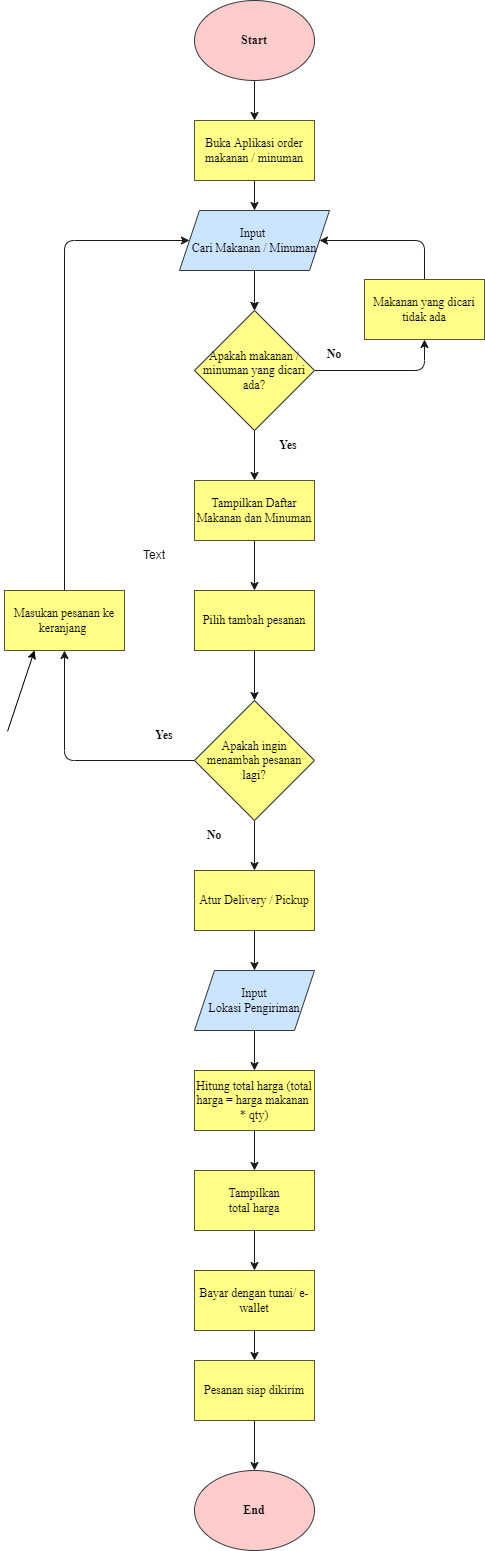

The diagram above was exported from draw.io. Its source (the exported page's mxGraphModel, read from the mxfile embedded in the PNG):
<mxGraphModel dx="710" dy="613" grid="1" gridSize="10" guides="1" tooltips="1" connect="1" arrows="1" fold="1" page="1" pageScale="1" pageWidth="827" pageHeight="1169" background="#ffffff" math="0" shadow="0">
  <root>
    <mxCell id="0" />
    <mxCell id="1" parent="0" />
    <mxCell id="9" style="edgeStyle=none;html=1;exitX=0.5;exitY=1;exitDx=0;exitDy=0;entryX=0.5;entryY=0;entryDx=0;entryDy=0;fontFamily=Helvetica;fillColor=#0050ef;strokeColor=#1A1A1A;fontColor=default;strokeWidth=1;" parent="1" source="2" target="3" edge="1">
      <mxGeometry relative="1" as="geometry" />
    </mxCell>
    <mxCell id="2" value="&lt;font face=&quot;Times New Roman&quot;&gt;&lt;b&gt;Start&lt;/b&gt;&lt;/font&gt;" style="ellipse;whiteSpace=wrap;html=1;fillColor=#ffcccc;strokeColor=#36393d;fontColor=#000000;strokeWidth=1;" parent="1" vertex="1">
      <mxGeometry x="350" y="10" width="120" height="80" as="geometry" />
    </mxCell>
    <mxCell id="71" style="edgeStyle=none;html=1;exitX=0.5;exitY=1;exitDx=0;exitDy=0;entryX=0.5;entryY=0;entryDx=0;entryDy=0;strokeWidth=1;strokeColor=#1A1A1A;" parent="1" source="3" target="64" edge="1">
      <mxGeometry relative="1" as="geometry" />
    </mxCell>
    <mxCell id="3" value="Buka Aplikasi order makanan / minuman" style="rounded=0;whiteSpace=wrap;html=1;fontFamily=Times New Roman;fillColor=#ffff88;fontColor=#000000;strokeColor=#55553D;strokeWidth=1;" parent="1" vertex="1">
      <mxGeometry x="350" y="130" width="120" height="60" as="geometry" />
    </mxCell>
    <mxCell id="81" style="edgeStyle=none;shape=connector;rounded=1;html=1;exitX=0.5;exitY=1;exitDx=0;exitDy=0;entryX=0.5;entryY=0;entryDx=0;entryDy=0;labelBackgroundColor=default;fontFamily=Helvetica;fontSize=11;fontColor=default;endArrow=classic;strokeColor=#1A1A1A;strokeWidth=1;" parent="1" source="6" target="30" edge="1">
      <mxGeometry relative="1" as="geometry" />
    </mxCell>
    <mxCell id="6" value="Pilih tambah pesanan" style="rounded=0;whiteSpace=wrap;html=1;fontFamily=Times New Roman;fillColor=#ffff88;fontColor=#000000;strokeColor=#55553D;labelBorderColor=none;strokeWidth=1;" parent="1" vertex="1">
      <mxGeometry x="350" y="600" width="120" height="60" as="geometry" />
    </mxCell>
    <mxCell id="74" style="edgeStyle=none;shape=connector;rounded=1;html=1;exitX=1;exitY=0.5;exitDx=0;exitDy=0;entryX=0.5;entryY=1;entryDx=0;entryDy=0;labelBackgroundColor=default;fontFamily=Helvetica;fontSize=11;fontColor=default;endArrow=classic;strokeColor=#1A1A1A;strokeWidth=1;" parent="1" source="7" target="63" edge="1">
      <mxGeometry relative="1" as="geometry">
        <Array as="points">
          <mxPoint x="580" y="380" />
        </Array>
      </mxGeometry>
    </mxCell>
    <mxCell id="75" style="edgeStyle=none;shape=connector;rounded=1;html=1;exitX=0.5;exitY=1;exitDx=0;exitDy=0;labelBackgroundColor=default;fontFamily=Helvetica;fontSize=11;fontColor=default;endArrow=classic;strokeColor=#1A1A1A;strokeWidth=1;" parent="1" source="7" target="65" edge="1">
      <mxGeometry relative="1" as="geometry" />
    </mxCell>
    <mxCell id="7" value="&lt;font style=&quot;font-size: 12px&quot;&gt;Apakah makanan / minuman yang dicari ada?&lt;/font&gt;" style="rhombus;whiteSpace=wrap;html=1;fontFamily=Times New Roman;fillColor=#ffff88;strokeColor=#36393d;fontColor=#000000;strokeWidth=1;" parent="1" vertex="1">
      <mxGeometry x="350" y="320" width="120" height="120" as="geometry" />
    </mxCell>
    <mxCell id="80" style="edgeStyle=none;shape=connector;rounded=1;html=1;exitX=0.5;exitY=0;exitDx=0;exitDy=0;entryX=0;entryY=0.5;entryDx=0;entryDy=0;labelBackgroundColor=default;fontFamily=Helvetica;fontSize=11;fontColor=default;endArrow=classic;strokeColor=#1A1A1A;strokeWidth=1;" parent="1" source="14" target="64" edge="1">
      <mxGeometry relative="1" as="geometry">
        <Array as="points">
          <mxPoint x="220" y="250" />
        </Array>
      </mxGeometry>
    </mxCell>
    <mxCell id="14" value="Masukan pesanan ke keranjang&amp;nbsp;" style="rounded=0;whiteSpace=wrap;html=1;fontFamily=Times New Roman;fillColor=#ffff88;fontColor=#000000;strokeColor=#55553D;strokeWidth=1;" parent="1" vertex="1">
      <mxGeometry x="160" y="600" width="120" height="60" as="geometry" />
    </mxCell>
    <mxCell id="84" style="edgeStyle=none;html=1;exitX=0.5;exitY=1;exitDx=0;exitDy=0;entryX=0.5;entryY=0;entryDx=0;entryDy=0;strokeColor=#1A1A1A;strokeWidth=1;" edge="1" parent="1" source="15" target="82">
      <mxGeometry relative="1" as="geometry" />
    </mxCell>
    <mxCell id="15" value="Atur Delivery / Pickup" style="rounded=0;whiteSpace=wrap;html=1;fontFamily=Times New Roman;fillColor=#ffff88;fontColor=#000000;strokeColor=#55553D;strokeWidth=1;" parent="1" vertex="1">
      <mxGeometry x="350" y="880" width="120" height="60" as="geometry" />
    </mxCell>
    <mxCell id="25" value="&lt;font&gt;No&lt;/font&gt;" style="text;html=1;strokeColor=none;fillColor=none;align=center;verticalAlign=middle;whiteSpace=wrap;rounded=0;fontFamily=Times New Roman;fontSize=12;fontColor=#000000;fontStyle=1;strokeWidth=1;" parent="1" vertex="1">
      <mxGeometry x="460" y="349" width="60" height="30" as="geometry" />
    </mxCell>
    <mxCell id="34" style="edgeStyle=none;html=1;exitX=0;exitY=0.5;exitDx=0;exitDy=0;entryX=0.5;entryY=1;entryDx=0;entryDy=0;fontFamily=Helvetica;fontSize=11;fillColor=#0050ef;strokeColor=#1A1A1A;fontColor=default;strokeWidth=1;" parent="1" source="30" target="14" edge="1">
      <mxGeometry relative="1" as="geometry">
        <Array as="points">
          <mxPoint x="220" y="770" />
        </Array>
      </mxGeometry>
    </mxCell>
    <mxCell id="78" style="edgeStyle=none;shape=connector;rounded=1;html=1;exitX=0.5;exitY=1;exitDx=0;exitDy=0;entryX=0.5;entryY=0;entryDx=0;entryDy=0;labelBackgroundColor=default;fontFamily=Helvetica;fontSize=11;fontColor=default;endArrow=classic;strokeColor=#1A1A1A;strokeWidth=1;" parent="1" source="30" target="15" edge="1">
      <mxGeometry relative="1" as="geometry" />
    </mxCell>
    <mxCell id="30" value="Apakah ingin menambah pesanan lagi?" style="rhombus;whiteSpace=wrap;html=1;fontFamily=Times New Roman;fillColor=#ffff88;fontColor=#000000;strokeColor=#36393d;strokeWidth=1;" parent="1" vertex="1">
      <mxGeometry x="350" y="710" width="120" height="120" as="geometry" />
    </mxCell>
    <mxCell id="88" style="edgeStyle=none;shape=connector;rounded=1;html=1;exitX=0.5;exitY=1;exitDx=0;exitDy=0;entryX=0.5;entryY=0;entryDx=0;entryDy=0;labelBackgroundColor=default;fontFamily=Helvetica;fontSize=11;fontColor=default;endArrow=classic;strokeColor=#1A1A1A;strokeWidth=1;" edge="1" parent="1" source="36" target="87">
      <mxGeometry relative="1" as="geometry" />
    </mxCell>
    <mxCell id="36" value="Hitung total harga (total harga = harga makanan&amp;nbsp; * qty)" style="rounded=0;whiteSpace=wrap;html=1;fontFamily=Times New Roman;fontSize=12;fillColor=#ffff88;fontColor=#000000;strokeColor=#55553D;strokeWidth=1;" parent="1" vertex="1">
      <mxGeometry x="350" y="1080" width="120" height="60" as="geometry" />
    </mxCell>
    <mxCell id="49" style="edgeStyle=none;html=1;exitX=0.5;exitY=1;exitDx=0;exitDy=0;fontFamily=Helvetica;fontSize=11;fillColor=#0050ef;strokeColor=#1A1A1A;fontColor=default;strokeWidth=1;" parent="1" source="39" target="41" edge="1">
      <mxGeometry relative="1" as="geometry" />
    </mxCell>
    <mxCell id="39" value="Bayar dengan tunai/ e-wallet" style="rounded=0;whiteSpace=wrap;html=1;fontFamily=Times New Roman;fontSize=12;fillColor=#ffff88;fontColor=#000000;strokeColor=#55553D;strokeWidth=1;" parent="1" vertex="1">
      <mxGeometry x="350" y="1280" width="120" height="60" as="geometry" />
    </mxCell>
    <mxCell id="50" style="edgeStyle=none;html=1;exitX=0.5;exitY=1;exitDx=0;exitDy=0;entryX=0.5;entryY=0;entryDx=0;entryDy=0;fontFamily=Helvetica;fontSize=11;fillColor=#0050ef;strokeColor=#1A1A1A;fontColor=default;strokeWidth=1;" parent="1" source="41" target="42" edge="1">
      <mxGeometry relative="1" as="geometry" />
    </mxCell>
    <mxCell id="41" value="Pesanan siap dikirim" style="rounded=0;whiteSpace=wrap;html=1;fontFamily=Times New Roman;fontSize=12;fillColor=#ffff88;fontColor=#000000;strokeColor=#55553D;strokeWidth=1;" parent="1" vertex="1">
      <mxGeometry x="350" y="1370" width="120" height="60" as="geometry" />
    </mxCell>
    <mxCell id="42" value="&lt;b&gt;&lt;font&gt;End&lt;/font&gt;&lt;/b&gt;" style="ellipse;whiteSpace=wrap;html=1;fontFamily=Times New Roman;fontSize=12;fillColor=#ffcccc;strokeColor=#36393d;fontColor=#000000;strokeWidth=1;" parent="1" vertex="1">
      <mxGeometry x="350" y="1480" width="120" height="80" as="geometry" />
    </mxCell>
    <mxCell id="51" value="&lt;font&gt;Yes&lt;/font&gt;" style="text;html=1;strokeColor=none;fillColor=none;align=center;verticalAlign=middle;whiteSpace=wrap;rounded=0;fontFamily=Times New Roman;fontSize=12;fontColor=#000000;fontStyle=1;strokeWidth=1;" parent="1" vertex="1">
      <mxGeometry x="414" y="440" width="60" height="30" as="geometry" />
    </mxCell>
    <mxCell id="52" value="&lt;font&gt;Yes&lt;/font&gt;" style="text;html=1;strokeColor=none;fillColor=none;align=center;verticalAlign=middle;whiteSpace=wrap;rounded=0;fontFamily=Times New Roman;fontSize=12;fontColor=#000000;fontStyle=1;strokeWidth=1;" parent="1" vertex="1">
      <mxGeometry x="290" y="730" width="60" height="30" as="geometry" />
    </mxCell>
    <mxCell id="53" value="&lt;font&gt;No&lt;/font&gt;" style="text;html=1;strokeColor=none;fillColor=none;align=center;verticalAlign=middle;whiteSpace=wrap;rounded=0;fontFamily=Times New Roman;fontSize=12;fontColor=#000000;fontStyle=1;strokeWidth=1;" parent="1" vertex="1">
      <mxGeometry x="340" y="830" width="60" height="30" as="geometry" />
    </mxCell>
    <mxCell id="55" value="Text" style="text;html=1;strokeColor=none;fillColor=none;align=center;verticalAlign=middle;whiteSpace=wrap;rounded=0;strokeWidth=1;" parent="1" vertex="1">
      <mxGeometry x="280" y="550" width="60" height="30" as="geometry" />
    </mxCell>
    <mxCell id="62" style="edgeStyle=none;html=1;entryX=0.25;entryY=1;entryDx=0;entryDy=0;fontColor=#1A1A1A;strokeWidth=1;" parent="1" target="14" edge="1">
      <mxGeometry relative="1" as="geometry">
        <mxPoint x="163.04347826086962" y="740.8695652173913" as="sourcePoint" />
      </mxGeometry>
    </mxCell>
    <mxCell id="79" style="edgeStyle=none;shape=connector;rounded=1;html=1;exitX=0.5;exitY=0;exitDx=0;exitDy=0;entryX=1;entryY=0.5;entryDx=0;entryDy=0;labelBackgroundColor=default;fontFamily=Helvetica;fontSize=11;fontColor=default;endArrow=classic;strokeColor=#1A1A1A;strokeWidth=1;" parent="1" source="63" target="64" edge="1">
      <mxGeometry relative="1" as="geometry">
        <Array as="points">
          <mxPoint x="580" y="250" />
        </Array>
      </mxGeometry>
    </mxCell>
    <mxCell id="63" value="Makanan yang dicari tidak ada" style="rounded=0;whiteSpace=wrap;html=1;fontFamily=Times New Roman;fillColor=#ffff88;fontColor=#000000;strokeColor=#55553D;labelBorderColor=none;strokeWidth=1;" parent="1" vertex="1">
      <mxGeometry x="520" y="289" width="120" height="60" as="geometry" />
    </mxCell>
    <mxCell id="68" style="edgeStyle=none;html=1;exitX=0.5;exitY=1;exitDx=0;exitDy=0;entryX=0.5;entryY=0;entryDx=0;entryDy=0;strokeWidth=1;" parent="1" source="64" target="7" edge="1">
      <mxGeometry relative="1" as="geometry" />
    </mxCell>
    <mxCell id="73" style="edgeStyle=none;shape=connector;rounded=1;html=1;exitX=0.5;exitY=1;exitDx=0;exitDy=0;entryX=0.5;entryY=0;entryDx=0;entryDy=0;labelBackgroundColor=default;fontFamily=Helvetica;fontSize=11;fontColor=default;endArrow=classic;strokeColor=#1A1A1A;strokeWidth=1;" parent="1" source="64" target="7" edge="1">
      <mxGeometry relative="1" as="geometry" />
    </mxCell>
    <mxCell id="64" value="Input &lt;br&gt;Cari Makanan / Minuman" style="shape=parallelogram;perimeter=parallelogramPerimeter;whiteSpace=wrap;html=1;fixedSize=1;fontFamily=Times New Roman;fillColor=#cce5ff;strokeColor=#36393d;fontColor=#000000;strokeWidth=1;" parent="1" vertex="1">
      <mxGeometry x="335" y="220" width="150" height="60" as="geometry" />
    </mxCell>
    <mxCell id="76" style="edgeStyle=none;shape=connector;rounded=1;html=1;exitX=0.5;exitY=1;exitDx=0;exitDy=0;entryX=0.5;entryY=0;entryDx=0;entryDy=0;labelBackgroundColor=default;fontFamily=Helvetica;fontSize=11;fontColor=default;endArrow=classic;strokeColor=#1A1A1A;strokeWidth=1;" parent="1" source="65" target="6" edge="1">
      <mxGeometry relative="1" as="geometry" />
    </mxCell>
    <mxCell id="65" value="Tampilkan Daftar Makanan dan Minuman" style="rounded=0;whiteSpace=wrap;html=1;fontFamily=Times New Roman;fillColor=#ffff88;fontColor=#000000;strokeColor=#55553D;labelBorderColor=none;strokeWidth=1;" parent="1" vertex="1">
      <mxGeometry x="350" y="490" width="120" height="60" as="geometry" />
    </mxCell>
    <mxCell id="86" style="edgeStyle=none;shape=connector;rounded=1;html=1;exitX=0.5;exitY=1;exitDx=0;exitDy=0;entryX=0.5;entryY=0;entryDx=0;entryDy=0;labelBackgroundColor=default;fontFamily=Helvetica;fontSize=11;fontColor=default;endArrow=classic;strokeColor=#1A1A1A;strokeWidth=1;" edge="1" parent="1" source="82" target="36">
      <mxGeometry relative="1" as="geometry" />
    </mxCell>
    <mxCell id="82" value="Input&lt;br&gt;Lokasi Pengiriman" style="shape=parallelogram;perimeter=parallelogramPerimeter;whiteSpace=wrap;html=1;fixedSize=1;fontFamily=Times New Roman;fontSize=12;fillColor=#cce5ff;fontColor=#000000;strokeColor=#36393d;strokeWidth=1;" vertex="1" parent="1">
      <mxGeometry x="350" y="980" width="120" height="60" as="geometry" />
    </mxCell>
    <mxCell id="89" style="edgeStyle=none;shape=connector;rounded=1;html=1;exitX=0.5;exitY=1;exitDx=0;exitDy=0;labelBackgroundColor=default;fontFamily=Helvetica;fontSize=11;fontColor=default;endArrow=classic;strokeColor=#1A1A1A;strokeWidth=1;" edge="1" parent="1" source="87" target="39">
      <mxGeometry relative="1" as="geometry" />
    </mxCell>
    <mxCell id="87" value="Tampilkan&lt;br&gt;total harga" style="rounded=0;whiteSpace=wrap;html=1;fontFamily=Times New Roman;fontSize=12;fillColor=#ffff88;fontColor=#000000;strokeColor=#55553D;strokeWidth=1;" vertex="1" parent="1">
      <mxGeometry x="350" y="1180" width="120" height="60" as="geometry" />
    </mxCell>
  </root>
</mxGraphModel>